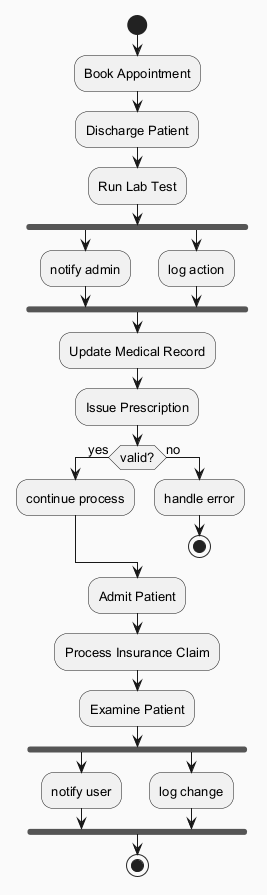

The diagram above was rendered by PlantUML. Its source (embedded in the PNG):
@startuml
skinparam backgroundColor #FAFAFA
skinparam classBackgroundColor #FFF3E0
skinparam classBorderColor #E65100
skinparam defaultFontSize 13
start
:Book Appointment;
:Discharge Patient;
:Run Lab Test;
fork
:notify admin;
fork again
:log action;
end fork
:Update Medical Record;
:Issue Prescription;
if (valid?) then (yes)
:continue process;
else (no)
:handle error;
stop
endif
:Admit Patient;
:Process Insurance Claim;
:Examine Patient;
fork
:notify user;
fork again
:log change;
end fork
stop
@enduml